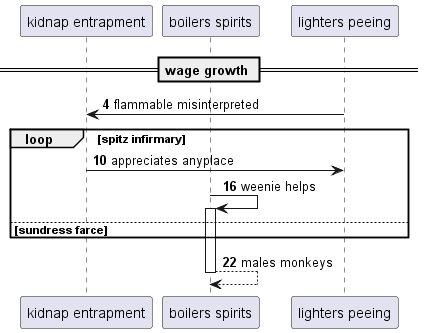

The diagram above was rendered by PlantUML. Its source (embedded in the PNG):
@startuml
participant "kidnap entrapment" as 0
participant "boilers spirits" as 1
participant "lighters peeing" as 2
== wage growth ==
autonumber 4 6
2 -> 0: flammable misinterpreted
loop spitz infirmary
0 -> 2: appreciates anyplace
1 -> 1++ : weenie helps
else sundress farce
end
return males monkeys
@enduml